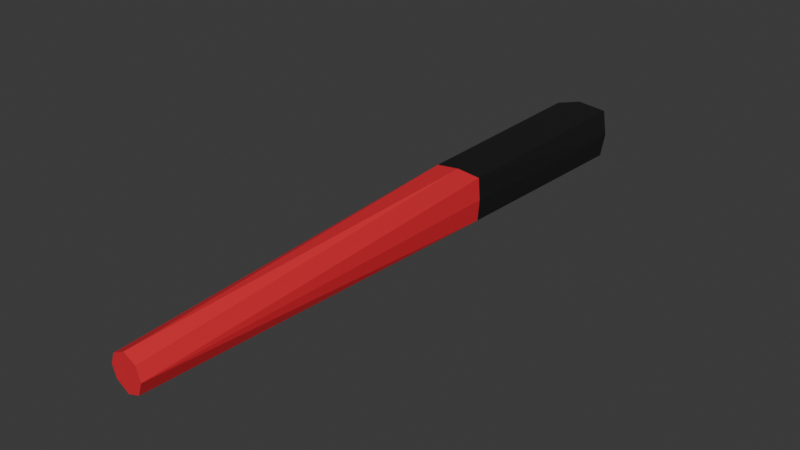 # Source: marshal_stick_1.blend  (saved by Blender 4.0.36; exported with 4.5.12 LTS)
import bpy
from mathutils import Matrix  # noqa: F401  (used for matrix-valued properties, if any)

bpy.ops.wm.read_factory_settings(use_empty=True)
scene = bpy.context.scene
scene.name = 'Scene'

# ---- collections
col_collection = bpy.data.collections.new('Collection'); scene.collection.children.link(col_collection)

# ---- materials (node trees are filled in below, after node groups)
mat_material = bpy.data.materials.new('Material')
mat_material.alpha_threshold = 0.0
mat_material.use_transparent_shadow = False
mat_material.roughness = 0.5
mat_material.line_color = (0.0, 0.0, 0.0, 1.0)
mat_black = bpy.data.materials.new('Black')
mat_black.use_transparent_shadow = False
mat_red = bpy.data.materials.new('RED')
mat_red.use_transparent_shadow = False

# ---- material node trees
mat_material.use_nodes = True; mat_material.node_tree.nodes.clear()
_N = mat_material.node_tree.nodes; _L = mat_material.node_tree.links
n0 = _N.new('ShaderNodeOutputMaterial'); n0.name = 'Material Output'; n0.location = (300, 300)
n1 = _N.new('ShaderNodeBsdfPrincipled'); n1.name = 'Principled BSDF'; n1.location = (10, 300)
n1.inputs[3].default_value = 1.45
_L.new(n1.outputs[0], n0.inputs[0])
n0.is_active_output = True
mat_black.use_nodes = True; mat_black.node_tree.nodes.clear()
_N = mat_black.node_tree.nodes; _L = mat_black.node_tree.links
n0 = _N.new('ShaderNodeBsdfPrincipled'); n0.name = 'Principled BSDF'; n0.location = (10, 300)
n0.inputs[0].default_value = (0.0113, 0.0113, 0.0113, 1.0)
n0.inputs[3].default_value = 1.45
n1 = _N.new('ShaderNodeOutputMaterial'); n1.name = 'Material Output'; n1.location = (300, 300)
_L.new(n0.outputs[0], n1.inputs[0])
n1.is_active_output = True
mat_red.use_nodes = True; mat_red.node_tree.nodes.clear()
_N = mat_red.node_tree.nodes; _L = mat_red.node_tree.links
n0 = _N.new('ShaderNodeBsdfPrincipled'); n0.name = 'Principled BSDF'; n0.location = (10, 300)
n0.inputs[0].default_value = (0.8, 0.02538, 0.04055, 1.0)
n0.inputs[3].default_value = 1.45
n1 = _N.new('ShaderNodeOutputMaterial'); n1.name = 'Material Output'; n1.location = (300, 300)
_L.new(n0.outputs[0], n1.inputs[0])
n1.is_active_output = True

# ---- world
world_world = bpy.data.worlds.new('World'); scene.world = world_world
world_world.use_nodes = True; world_world.node_tree.nodes.clear()
_N = world_world.node_tree.nodes; _L = world_world.node_tree.links
n0 = _N.new('ShaderNodeOutputWorld'); n0.name = 'World Output'; n0.location = (300, 300)
n1 = _N.new('ShaderNodeBackground'); n1.name = 'Background'; n1.location = (10, 300)
n1.inputs[0].default_value = (0.05088, 0.05088, 0.05088, 1.0)
_L.new(n1.outputs[0], n0.inputs[0])
n0.is_active_output = True
world_world.color = (0.05088, 0.05088, 0.05088)
world_world.use_sun_shadow = False
world_world.sun_shadow_jitter_overblur = 0.0

# ---- meshes
me_cube = bpy.data.meshes.new('Cube')
me_cube.from_pydata([(-0.08599, 0.0, -0.2903), (-0.08234, 0.07317, -0.9928), (-0.04458, 0.03677, 0.9973), (0.0872, 0.0, -0.2872), (-8.37e-06, 0.08061, -0.289), (0.09934, 0.08447, -1.002), (0.04511, 0.04222, 1.003), (0.0, 0.09503, -1.0), (-2.026e-05, 0.06011, 1.0), (0.08081, 0.07322, -0.2879), (-0.08059, 0.07096, -0.2901), (-0.1035, 0.0, -0.9992), (-0.05764, 0.0, 0.9969), (0.1156, 0.0, -0.9969), (0.06059, 0.0, 1.004), (0.0, 0.0, 1.0), (0.0, 0.0, -1.0), (-0.08234, 0.07317, -0.9928), (0.0, 0.09503, -1.0), (0.09934, 0.08447, -1.002), (0.1156, 0.0, -0.9969), (-0.1035, 0.0, -0.9992)], [], [(0, 12, 2, 10), (4, 8, 6, 9), (1, 11, 21, 17), (0, 10, 17, 21), (10, 4, 18, 17), (5, 7, 18, 19), (10, 2, 8, 4), (1, 7, 16, 11), (6, 8, 15, 14), (8, 2, 12, 15), (7, 5, 13, 16), (9, 6, 14, 3), (9, 3, 20, 19), (13, 5, 19, 20), (7, 1, 17, 18), (18, 4, 9, 19)])
me_cube.polygons.foreach_set('material_index', [2, 2, 0, 1, 1, 0, 2, 1, 2, 2, 1, 2, 1, 0, 0, 1])
_uv = me_cube.uv_layers.new(name='UVMap')
_uv.uv.foreach_set('vector', [0.4783, 0.125, 0.625, 0.125, 0.625, 0.25, 0.4783, 0.25, 0.4783, 0.375, 0.625, 0.375, 0.625, 0.5, 0.4783, 0.5, 0.125, 0.5, 0.125, 0.625, 0.125, 0.625, 0.125, 0.5, 0.4783, 0.125, 0.4783, 0.25, 0.375, 0.25, 0.375, 0.125, 0.4783, 0.25, 0.4783, 0.375, 0.375, 0.375, 0.375, 0.25, 0.375, 0.5, 0.25, 0.5, 0.25, 0.5, 0.375, 0.5, 0.4783, 0.25, 0.625, 0.25, 0.625, 0.375, 0.4783, 0.375, 0.125, 0.5, 0.25, 0.5, 0.25, 0.625, 0.125, 0.625, 0.625, 0.5, 0.75, 0.5, 0.75, 0.625, 0.625, 0.625, 0.75, 0.5, 0.875, 0.5, 0.875, 0.625, 0.75, 0.625, 0.25, 0.5, 0.375, 0.5, 0.375, 0.625, 0.25, 0.625, 0.4783, 0.5, 0.625, 0.5, 0.625, 0.625, 0.4783, 0.625, 0.4783, 0.5, 0.4783, 0.625, 0.375, 0.625, 0.375, 0.5, 0.375, 0.625, 0.375, 0.5, 0.375, 0.5, 0.375, 0.625, 0.25, 0.5, 0.125, 0.5, 0.125, 0.5, 0.25, 0.5, 0.375, 0.375, 0.4783, 0.375, 0.4783, 0.5, 0.375, 0.5])
me_cube.materials.append(mat_material)
me_cube.materials.append(mat_black)
me_cube.materials.append(mat_red)
me_cube.use_mirror_vertex_groups = False
me_cube.update()

# ---- objects
ob_cube = bpy.data.objects.new('Cube', me_cube)

# ---- transforms, parenting, visibility, modifiers, constraints
ob_cube.location = (0.0, 0.0, 0.0)
ob_cube.rotation_euler = (1.571, -0.0, 0.0)
ob_cube.lock_rotations_4d = False
ob_cube.empty_display_type = 'ARROWS'
ob_cube.lineart.crease_threshold = 0.0
_m = ob_cube.modifiers.new('Mirror', 'MIRROR')
_m.use_axis = (False, True, False)
_m.use_clip = True

# ---- collection membership
col_collection.objects.link(ob_cube)

# ---- scene / render settings (as saved in the file)
scene.frame_start = 1; scene.frame_end = 250; scene.frame_set(1)
scene.render.engine = 'BLENDER_EEVEE_NEXT'
scene.cycles.sampling_pattern = 'TABULATED_SOBOL'
bpy.context.view_layer.update()

# ---- added for rendering (the .blend has no active camera and no usable light): camera, sun
cam_auto = bpy.data.cameras.new('AutoCamera')
cam_auto.lens = 50.0
cam_auto.sensor_width = 36.0
cam_auto.clip_end = 1000.0
ob_auto_camera = bpy.data.objects.new('AutoCamera', cam_auto)
scene.collection.objects.link(ob_auto_camera)
ob_auto_camera.location = (1.88189, -2.25205, 1.50067)
ob_auto_camera.rotation_euler = (1.09748, -7.21219e-08, 0.694738)
scene.camera = ob_auto_camera
light_auto_sun = bpy.data.lights.new('AutoSun', 'SUN')
light_auto_sun.energy = 3.0
light_auto_sun.angle = 0.0523599
ob_auto_sun = bpy.data.objects.new('AutoSun', light_auto_sun)
scene.collection.objects.link(ob_auto_sun)
ob_auto_sun.rotation_euler = (0.872665, 0.174533, 0.523599)
bpy.context.view_layer.update()
